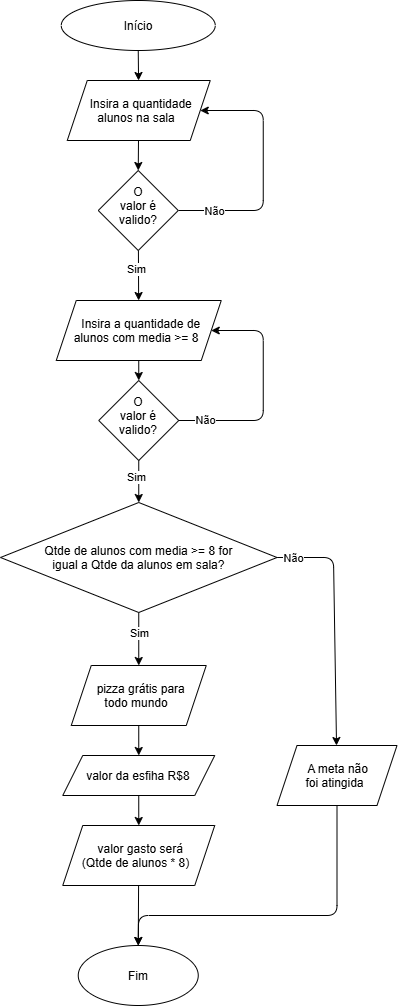

The diagram above was exported from draw.io. Its source (the exported page's mxGraphModel, read from the mxfile embedded in the PNG):
<mxGraphModel dx="2005" dy="1273" grid="1" gridSize="10" guides="1" tooltips="1" connect="1" arrows="1" fold="1" page="1" pageScale="1" pageWidth="850" pageHeight="1100" math="0" shadow="0">
  <root>
    <mxCell id="0" />
    <mxCell id="1" parent="0" />
    <mxCell id="Jg5mOT6jBCzjukKyZM8I-3" edge="1" parent="1" source="Jg5mOT6jBCzjukKyZM8I-1" style="edgeStyle=none;html=1;" target="Jg5mOT6jBCzjukKyZM8I-2" value=" ">
      <mxGeometry relative="1" as="geometry" />
    </mxCell>
    <mxCell id="Jg5mOT6jBCzjukKyZM8I-1" parent="1" style="ellipse;whiteSpace=wrap;html=1;shapeInside=1;" value="Início" vertex="1">
      <mxGeometry height="50" width="154" x="347.75" y="48" as="geometry" />
    </mxCell>
    <mxCell id="Jg5mOT6jBCzjukKyZM8I-5" edge="1" parent="1" source="Jg5mOT6jBCzjukKyZM8I-2" style="edgeStyle=none;html=1;entryX=0.5;entryY=0;entryDx=0;entryDy=0;" target="Jg5mOT6jBCzjukKyZM8I-8" value="">
      <mxGeometry relative="1" as="geometry">
        <mxPoint x="529.75" y="218" as="targetPoint" />
      </mxGeometry>
    </mxCell>
    <mxCell id="Jg5mOT6jBCzjukKyZM8I-2" parent="1" style="shape=parallelogram;perimeter=parallelogramPerimeter;whiteSpace=wrap;html=1;shapeInside=1;fixedSize=1;" value="Insira a quantidade alunos na sala" vertex="1">
      <mxGeometry height="60" width="143" x="353.75" y="128" as="geometry" />
    </mxCell>
    <mxCell id="Jg5mOT6jBCzjukKyZM8I-7" edge="1" parent="1" source="Jg5mOT6jBCzjukKyZM8I-4" style="edgeStyle=none;html=1;entryX=0.5;entryY=0;entryDx=0;entryDy=0;" target="Jg5mOT6jBCzjukKyZM8I-13" value="">
      <mxGeometry relative="1" as="geometry" />
    </mxCell>
    <mxCell id="Jg5mOT6jBCzjukKyZM8I-4" parent="1" style="shape=parallelogram;perimeter=parallelogramPerimeter;whiteSpace=wrap;html=1;shapeInside=1;fixedSize=1;" value="Insira a quantidade de alunos com media &amp;gt;= 8" vertex="1">
      <mxGeometry height="60" width="165" x="342.75" y="348" as="geometry" />
    </mxCell>
    <mxCell id="Jg5mOT6jBCzjukKyZM8I-19" edge="1" parent="1" source="Jg5mOT6jBCzjukKyZM8I-6" style="edgeStyle=none;html=1;" target="Jg5mOT6jBCzjukKyZM8I-18" value="">
      <mxGeometry relative="1" as="geometry" />
    </mxCell>
    <mxCell id="Jg5mOT6jBCzjukKyZM8I-30" connectable="0" parent="Jg5mOT6jBCzjukKyZM8I-19" style="edgeLabel;html=1;align=center;verticalAlign=middle;resizable=0;points=[];inheritText=fontFamily,fontSize,fontStyle,textOpacity,labelBorderColor,labelBorderWidth,labelBackgroundColor,defaultLabelBackgroundColor,labelPadding;fontColor=light-dark(#000000,#32FF00);" value="Sim" vertex="1">
      <mxGeometry relative="1" x="-0.4906" y="3" as="geometry">
        <mxPoint x="-3" y="7" as="offset" />
      </mxGeometry>
    </mxCell>
    <mxCell id="Jg5mOT6jBCzjukKyZM8I-26" edge="1" parent="1" source="Jg5mOT6jBCzjukKyZM8I-6" style="edgeStyle=none;html=1;" target="Jg5mOT6jBCzjukKyZM8I-25" value="">
      <mxGeometry relative="1" as="geometry">
        <Array as="points">
          <mxPoint x="620" y="605" />
        </Array>
      </mxGeometry>
    </mxCell>
    <mxCell id="Jg5mOT6jBCzjukKyZM8I-31" connectable="0" parent="Jg5mOT6jBCzjukKyZM8I-26" style="edgeLabel;html=1;align=center;verticalAlign=middle;resizable=0;points=[];inheritText=fontFamily,fontSize,fontStyle,textOpacity,labelBorderColor,labelBorderWidth,labelBackgroundColor,defaultLabelBackgroundColor,labelPadding;fontColor=light-dark(#000000,#FF0000);" value="Não" vertex="1">
      <mxGeometry relative="1" x="-0.8654" as="geometry">
        <mxPoint as="offset" />
      </mxGeometry>
    </mxCell>
    <mxCell id="Jg5mOT6jBCzjukKyZM8I-6" parent="1" style="rhombus;whiteSpace=wrap;html=1;shapeInside=1;" value="Qtde de alunos com media &amp;gt;= 8 for igual a Qtde da alunos em sala?" vertex="1">
      <mxGeometry height="110" width="276.5" x="287" y="550" as="geometry" />
    </mxCell>
    <mxCell id="Jg5mOT6jBCzjukKyZM8I-9" edge="1" parent="1" source="Jg5mOT6jBCzjukKyZM8I-8" style="edgeStyle=none;html=1;entryX=1;entryY=0.5;entryDx=0;entryDy=0;" target="Jg5mOT6jBCzjukKyZM8I-2">
      <mxGeometry relative="1" as="geometry">
        <Array as="points">
          <mxPoint x="549.75" y="258" />
          <mxPoint x="549.75" y="158" />
        </Array>
      </mxGeometry>
    </mxCell>
    <mxCell id="Jg5mOT6jBCzjukKyZM8I-10" connectable="0" parent="Jg5mOT6jBCzjukKyZM8I-9" style="edgeLabel;html=1;align=center;verticalAlign=middle;resizable=0;points=[];inheritText=fontFamily,fontSize,fontStyle,textOpacity,labelBorderColor,labelBorderWidth,labelBackgroundColor,defaultLabelBackgroundColor,labelPadding;fontColor=light-dark(#000000,#FF0000);" value="Não" vertex="1">
      <mxGeometry relative="1" x="-0.7097" as="geometry">
        <mxPoint as="offset" />
      </mxGeometry>
    </mxCell>
    <mxCell id="Jg5mOT6jBCzjukKyZM8I-11" edge="1" parent="1" source="Jg5mOT6jBCzjukKyZM8I-8" style="edgeStyle=none;html=1;" target="Jg5mOT6jBCzjukKyZM8I-4" value="">
      <mxGeometry relative="1" as="geometry" />
    </mxCell>
    <mxCell id="Jg5mOT6jBCzjukKyZM8I-12" connectable="0" parent="Jg5mOT6jBCzjukKyZM8I-11" style="edgeLabel;html=1;align=center;verticalAlign=middle;resizable=0;points=[];inheritText=fontFamily,fontSize,fontStyle,textOpacity,labelBorderColor,labelBorderWidth,labelBackgroundColor,defaultLabelBackgroundColor,labelPadding;fontColor=light-dark(#000000,#00FF19);" value="Sim" vertex="1">
      <mxGeometry relative="1" x="-0.2305" y="-2" as="geometry">
        <mxPoint as="offset" />
      </mxGeometry>
    </mxCell>
    <mxCell id="Jg5mOT6jBCzjukKyZM8I-8" parent="1" style="rhombus;whiteSpace=wrap;html=1;shapeInside=1;" value="O valor é valido?" vertex="1">
      <mxGeometry height="80" width="80" x="384.75" y="218" as="geometry" />
    </mxCell>
    <mxCell id="Jg5mOT6jBCzjukKyZM8I-14" edge="1" parent="1" source="Jg5mOT6jBCzjukKyZM8I-13" style="edgeStyle=none;html=1;entryX=1;entryY=0.5;entryDx=0;entryDy=0;" target="Jg5mOT6jBCzjukKyZM8I-4">
      <mxGeometry relative="1" x="-0.2177" as="geometry">
        <Array as="points">
          <mxPoint x="549.75" y="468" />
          <mxPoint x="549.75" y="378" />
        </Array>
      </mxGeometry>
    </mxCell>
    <mxCell id="Jg5mOT6jBCzjukKyZM8I-15" connectable="0" parent="Jg5mOT6jBCzjukKyZM8I-14" style="edgeLabel;html=1;align=center;verticalAlign=middle;resizable=0;points=[];inheritText=fontFamily,fontSize,fontStyle,textOpacity,labelBorderColor,labelBorderWidth,labelBackgroundColor,defaultLabelBackgroundColor,labelPadding;fontColor=light-dark(#000000,#FF0000);" value="Não" vertex="1">
      <mxGeometry relative="1" x="-0.7752" y="1" as="geometry">
        <mxPoint x="1" as="offset" />
      </mxGeometry>
    </mxCell>
    <mxCell id="Jg5mOT6jBCzjukKyZM8I-16" edge="1" parent="1" source="Jg5mOT6jBCzjukKyZM8I-13" style="edgeStyle=none;html=1;" target="Jg5mOT6jBCzjukKyZM8I-6" value="">
      <mxGeometry relative="1" as="geometry" />
    </mxCell>
    <mxCell id="Jg5mOT6jBCzjukKyZM8I-17" connectable="0" parent="Jg5mOT6jBCzjukKyZM8I-16" style="edgeLabel;html=1;align=center;verticalAlign=middle;resizable=0;points=[];inheritText=fontFamily,fontSize,fontStyle,textOpacity,labelBorderColor,labelBorderWidth,labelBackgroundColor,defaultLabelBackgroundColor,labelPadding;fontColor=light-dark(#000000,#43FF00);" value="Sim" vertex="1">
      <mxGeometry relative="1" x="-0.2323" y="-3" as="geometry">
        <mxPoint as="offset" />
      </mxGeometry>
    </mxCell>
    <mxCell id="Jg5mOT6jBCzjukKyZM8I-13" parent="1" style="rhombus;whiteSpace=wrap;html=1;shapeInside=1;" value="O valor é valido?" vertex="1">
      <mxGeometry height="80" width="80" x="385.25" y="428" as="geometry" />
    </mxCell>
    <mxCell id="Jg5mOT6jBCzjukKyZM8I-21" edge="1" parent="1" source="Jg5mOT6jBCzjukKyZM8I-18" style="edgeStyle=none;html=1;" target="Jg5mOT6jBCzjukKyZM8I-20" value="">
      <mxGeometry relative="1" as="geometry" />
    </mxCell>
    <mxCell id="Jg5mOT6jBCzjukKyZM8I-18" parent="1" style="shape=parallelogram;perimeter=parallelogramPerimeter;whiteSpace=wrap;html=1;shapeInside=1;fixedSize=1;" value="pizza grátis para todo mundo" vertex="1">
      <mxGeometry height="60" width="135" x="357.75" y="713" as="geometry" />
    </mxCell>
    <mxCell id="Jg5mOT6jBCzjukKyZM8I-24" edge="1" parent="1" source="Jg5mOT6jBCzjukKyZM8I-20" style="edgeStyle=none;html=1;" target="Jg5mOT6jBCzjukKyZM8I-23" value="">
      <mxGeometry relative="1" as="geometry" />
    </mxCell>
    <mxCell id="Jg5mOT6jBCzjukKyZM8I-20" parent="1" style="shape=parallelogram;perimeter=parallelogramPerimeter;whiteSpace=wrap;html=1;shapeInside=1;fixedSize=1;" value="valor da esfiha R$8" vertex="1">
      <mxGeometry height="40" width="152" x="349.25" y="803" as="geometry" />
    </mxCell>
    <mxCell id="Jg5mOT6jBCzjukKyZM8I-28" edge="1" parent="1" source="Jg5mOT6jBCzjukKyZM8I-23" style="edgeStyle=none;html=1;" target="Jg5mOT6jBCzjukKyZM8I-27" value="">
      <mxGeometry relative="1" as="geometry" />
    </mxCell>
    <mxCell id="Jg5mOT6jBCzjukKyZM8I-23" parent="1" style="shape=parallelogram;perimeter=parallelogramPerimeter;whiteSpace=wrap;html=1;shapeInside=1;fixedSize=1;" value="valor gasto será&lt;div&gt;(Qtde de alunos * 8)&lt;/div&gt;" vertex="1">
      <mxGeometry height="60" width="152" x="349.25" y="873" as="geometry" />
    </mxCell>
    <mxCell id="Jg5mOT6jBCzjukKyZM8I-29" edge="1" parent="1" source="Jg5mOT6jBCzjukKyZM8I-25" style="edgeStyle=none;html=1;entryX=0.5;entryY=0;entryDx=0;entryDy=0;" target="Jg5mOT6jBCzjukKyZM8I-27">
      <mxGeometry relative="1" as="geometry">
        <Array as="points">
          <mxPoint x="623.5" y="963" />
          <mxPoint x="425" y="963" />
        </Array>
      </mxGeometry>
    </mxCell>
    <mxCell id="Jg5mOT6jBCzjukKyZM8I-25" parent="1" style="shape=parallelogram;perimeter=parallelogramPerimeter;whiteSpace=wrap;html=1;shapeInside=1;fixedSize=1;" value="A meta não&amp;nbsp;&lt;div&gt;foi atingida&lt;/div&gt;" vertex="1">
      <mxGeometry height="60" width="120" x="563.5" y="793" as="geometry" />
    </mxCell>
    <mxCell id="Jg5mOT6jBCzjukKyZM8I-27" parent="1" style="ellipse;whiteSpace=wrap;html=1;shapeInside=1;" value="Fim" vertex="1">
      <mxGeometry height="60" width="120" x="364.75" y="993" as="geometry" />
    </mxCell>
  </root>
</mxGraphModel>